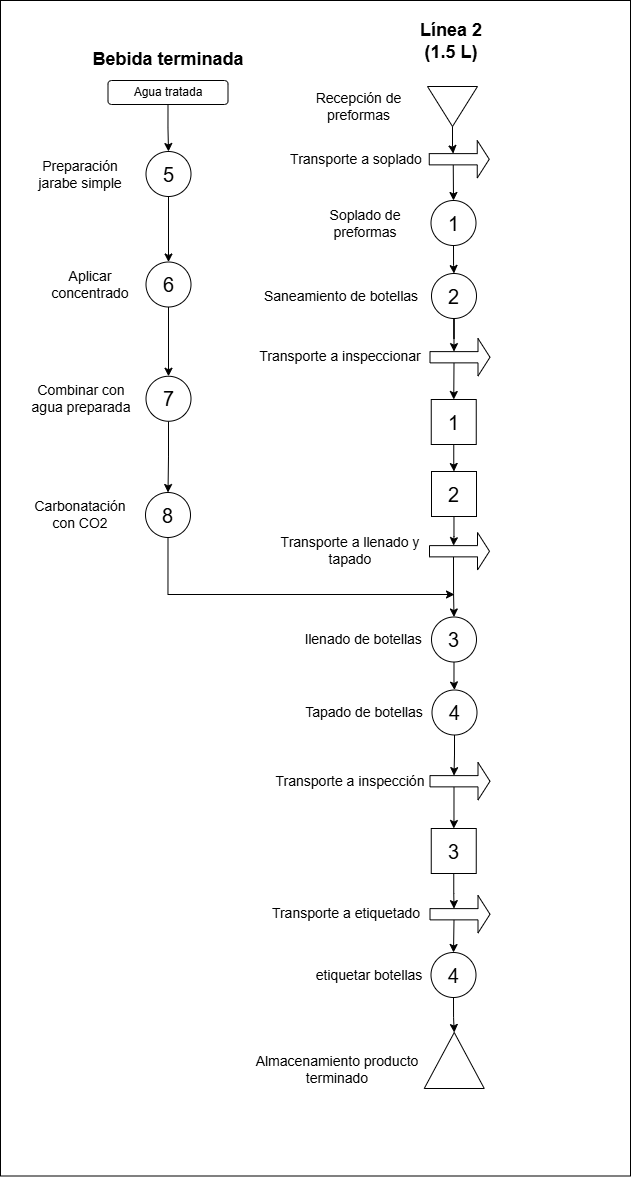

The diagram above was exported from draw.io. Its source (the exported page's mxGraphModel, read from the mxfile embedded in the PNG):
<mxGraphModel dx="1097" dy="992" grid="0" gridSize="10" guides="1" tooltips="1" connect="1" arrows="1" fold="1" page="0" pageScale="1" pageWidth="827" pageHeight="1169" math="0" shadow="0">
  <root>
    <mxCell id="0" />
    <mxCell id="1" parent="0" />
    <mxCell id="2" parent="1" style="rounded=0;whiteSpace=wrap;html=1;labelBackgroundColor=none;movable=0;resizable=0;rotatable=0;deletable=0;editable=0;locked=1;connectable=0;" value="" vertex="1">
      <mxGeometry height="1175.5" width="630" x="797" y="1176" as="geometry" />
    </mxCell>
    <mxCell id="3" edge="1" parent="1" source="4" style="edgeStyle=orthogonalEdgeStyle;rounded=0;orthogonalLoop=1;jettySize=auto;html=1;labelBackgroundColor=none;fontColor=default;" target="7" value="">
      <mxGeometry relative="1" as="geometry" />
    </mxCell>
    <mxCell id="4" parent="1" style="ellipse;whiteSpace=wrap;html=1;aspect=fixed;labelBackgroundColor=none;" value="&lt;font style=&quot;font-size: 20px;&quot;&gt;1&lt;/font&gt;" vertex="1">
      <mxGeometry height="45" width="45" x="1227.5" y="1376" as="geometry" />
    </mxCell>
    <mxCell id="5" parent="1" style="whiteSpace=wrap;html=1;aspect=fixed;labelBackgroundColor=none;" value="&lt;span style=&quot;font-size: 20px;&quot;&gt;2&lt;/span&gt;" vertex="1">
      <mxGeometry height="45" width="45" x="1228" y="1647" as="geometry" />
    </mxCell>
    <mxCell id="6" parent="1" style="text;html=1;whiteSpace=wrap;strokeColor=none;fillColor=none;align=center;verticalAlign=middle;rounded=0;strokeWidth=2;labelBackgroundColor=none;" value="&lt;font style=&quot;font-size: 14px;&quot;&gt;Soplado de preformas&lt;/font&gt;" vertex="1">
      <mxGeometry height="30" width="120" x="1101.75" y="1383.5" as="geometry" />
    </mxCell>
    <mxCell id="7" parent="1" style="ellipse;whiteSpace=wrap;html=1;aspect=fixed;labelBackgroundColor=none;" value="&lt;span style=&quot;font-size: 20px;&quot;&gt;2&lt;/span&gt;" vertex="1">
      <mxGeometry height="45" width="45" x="1228" y="1449" as="geometry" />
    </mxCell>
    <mxCell id="8" parent="1" style="text;html=1;whiteSpace=wrap;strokeColor=none;fillColor=none;align=center;verticalAlign=middle;rounded=0;strokeWidth=2;labelBackgroundColor=none;" value="&lt;span style=&quot;font-size: 14px;&quot;&gt;Saneamiento de botellas&lt;/span&gt;" vertex="1">
      <mxGeometry height="30" width="158" x="1058.75" y="1456.5" as="geometry" />
    </mxCell>
    <mxCell id="9" edge="1" parent="1" style="edgeStyle=orthogonalEdgeStyle;rounded=0;orthogonalLoop=1;jettySize=auto;html=1;exitX=0.5;exitY=1;exitDx=0;exitDy=0;labelBackgroundColor=none;fontColor=default;">
      <mxGeometry relative="1" as="geometry">
        <mxPoint x="1160" y="2041.4999999999995" as="sourcePoint" />
        <mxPoint x="1160" y="2041.4999999999995" as="targetPoint" />
      </mxGeometry>
    </mxCell>
    <mxCell id="10" edge="1" parent="1" source="11" style="edgeStyle=orthogonalEdgeStyle;rounded=0;orthogonalLoop=1;jettySize=auto;html=1;entryX=0.5;entryY=0;entryDx=0;entryDy=0;labelBackgroundColor=none;fontColor=default;" target="37">
      <mxGeometry relative="1" as="geometry" />
    </mxCell>
    <mxCell id="11" parent="1" style="ellipse;whiteSpace=wrap;html=1;aspect=fixed;labelBackgroundColor=none;" value="&lt;span style=&quot;font-size: 20px;&quot;&gt;3&lt;/span&gt;" vertex="1">
      <mxGeometry height="45" width="45" x="1228" y="1792.5" as="geometry" />
    </mxCell>
    <mxCell id="12" parent="1" style="text;html=1;whiteSpace=wrap;strokeColor=none;fillColor=none;align=center;verticalAlign=middle;rounded=0;strokeWidth=2;labelBackgroundColor=none;" value="&lt;font style=&quot;font-size: 14px;&quot;&gt;llenado de botellas&lt;/font&gt;" vertex="1">
      <mxGeometry height="30" width="123" x="1098.75" y="1800" as="geometry" />
    </mxCell>
    <mxCell id="13" parent="1" style="text;html=1;whiteSpace=wrap;strokeColor=none;fillColor=none;align=center;verticalAlign=middle;rounded=0;strokeWidth=2;labelBackgroundColor=none;" value="&lt;font style=&quot;font-size: 14px;&quot;&gt;Recepción de preformas&lt;/font&gt;" vertex="1">
      <mxGeometry height="30" width="145" x="1083" y="1267" as="geometry" />
    </mxCell>
    <mxCell id="14" edge="1" parent="1" source="15" style="edgeStyle=orthogonalEdgeStyle;rounded=0;orthogonalLoop=1;jettySize=auto;html=1;entryX=0.5;entryY=0;entryDx=0;entryDy=0;exitX=0;exitY=0;exitDx=24.000000000000004;exitDy=24.375;exitPerimeter=0;labelBackgroundColor=none;fontColor=default;" target="4">
      <mxGeometry relative="1" as="geometry" />
    </mxCell>
    <mxCell id="15" parent="1" style="shape=singleArrow;whiteSpace=wrap;html=1;labelBackgroundColor=none;" value="" vertex="1">
      <mxGeometry height="37.5" width="60" x="1225.75" y="1316" as="geometry" />
    </mxCell>
    <mxCell id="16" parent="1" style="triangle;whiteSpace=wrap;html=1;rotation=90;labelBackgroundColor=none;" value="" vertex="1">
      <mxGeometry height="50" width="40" x="1229" y="1257" as="geometry" />
    </mxCell>
    <mxCell id="17" edge="1" parent="1" source="16" style="edgeStyle=orthogonalEdgeStyle;rounded=0;orthogonalLoop=1;jettySize=auto;html=1;entryX=0;entryY=0;entryDx=24;entryDy=13.125;entryPerimeter=0;labelBackgroundColor=none;fontColor=default;" target="15">
      <mxGeometry relative="1" as="geometry" />
    </mxCell>
    <mxCell id="18" edge="1" parent="1" source="19" style="edgeStyle=orthogonalEdgeStyle;rounded=0;orthogonalLoop=1;jettySize=auto;html=1;entryX=0.5;entryY=0;entryDx=0;entryDy=0;exitX=0;exitY=0;exitDx=24;exitDy=24.375;exitPerimeter=0;labelBackgroundColor=none;fontColor=default;" target="36">
      <mxGeometry relative="1" as="geometry" />
    </mxCell>
    <mxCell id="19" parent="1" style="shape=singleArrow;whiteSpace=wrap;html=1;labelBackgroundColor=none;" value="" vertex="1">
      <mxGeometry height="37.5" width="60" x="1226.5" y="1514" as="geometry" />
    </mxCell>
    <mxCell id="20" edge="1" parent="1" source="7" style="edgeStyle=orthogonalEdgeStyle;rounded=0;orthogonalLoop=1;jettySize=auto;html=1;entryX=0;entryY=0;entryDx=24;entryDy=13.125;entryPerimeter=0;labelBackgroundColor=none;fontColor=default;" target="19">
      <mxGeometry relative="1" as="geometry" />
    </mxCell>
    <mxCell id="21" parent="1" style="text;html=1;whiteSpace=wrap;strokeColor=none;fillColor=none;align=center;verticalAlign=middle;rounded=0;strokeWidth=2;labelBackgroundColor=none;" value="&lt;font style=&quot;font-size: 14px;&quot;&gt;Transporte a soplado&lt;/font&gt;" vertex="1">
      <mxGeometry height="30" width="134.25" x="1085.75" y="1319.75" as="geometry" />
    </mxCell>
    <mxCell id="22" edge="1" parent="1" source="23" style="edgeStyle=orthogonalEdgeStyle;rounded=0;orthogonalLoop=1;jettySize=auto;html=1;exitX=0;exitY=0;exitDx=24;exitDy=24.375;exitPerimeter=0;labelBackgroundColor=none;fontColor=default;" target="11">
      <mxGeometry relative="1" as="geometry" />
    </mxCell>
    <mxCell id="23" parent="1" style="shape=singleArrow;whiteSpace=wrap;html=1;labelBackgroundColor=none;" value="" vertex="1">
      <mxGeometry height="37.5" width="60" x="1226" y="1708" as="geometry" />
    </mxCell>
    <mxCell id="24" edge="1" parent="1" source="5" style="edgeStyle=orthogonalEdgeStyle;rounded=0;orthogonalLoop=1;jettySize=auto;html=1;entryX=0;entryY=0;entryDx=23.999999999999996;entryDy=13.125;entryPerimeter=0;labelBackgroundColor=none;fontColor=default;" target="23">
      <mxGeometry relative="1" as="geometry" />
    </mxCell>
    <mxCell id="25" edge="1" parent="1" source="26" style="edgeStyle=orthogonalEdgeStyle;rounded=0;orthogonalLoop=1;jettySize=auto;html=1;entryX=0.5;entryY=0;entryDx=0;entryDy=0;exitX=0;exitY=0;exitDx=23.999999999999996;exitDy=24.375;exitPerimeter=0;labelBackgroundColor=none;fontColor=default;">
      <mxGeometry relative="1" as="geometry">
        <mxPoint x="1256.5459183673468" y="2108.5000000000005" as="sourcePoint" />
        <mxPoint x="1250" y="2128" as="targetPoint" />
      </mxGeometry>
    </mxCell>
    <mxCell id="26" parent="1" style="shape=singleArrow;whiteSpace=wrap;html=1;labelBackgroundColor=none;" value="" vertex="1">
      <mxGeometry height="37.5" width="60" x="1226.5" y="2071" as="geometry" />
    </mxCell>
    <mxCell id="27" edge="1" parent="1" source="28" style="edgeStyle=orthogonalEdgeStyle;rounded=0;orthogonalLoop=1;jettySize=auto;html=1;exitX=0;exitY=0;exitDx=23.999999999999996;exitDy=24.375;exitPerimeter=0;labelBackgroundColor=none;fontColor=default;" target="40">
      <mxGeometry relative="1" as="geometry">
        <mxPoint x="1256.508474576271" y="1973.5" as="sourcePoint" />
        <mxPoint x="1250.5" y="1988.5" as="targetPoint" />
      </mxGeometry>
    </mxCell>
    <mxCell id="28" parent="1" style="shape=singleArrow;whiteSpace=wrap;html=1;labelBackgroundColor=none;" value="" vertex="1">
      <mxGeometry height="37.5" width="60" x="1226.5" y="1938" as="geometry" />
    </mxCell>
    <mxCell id="29" parent="1" style="text;html=1;whiteSpace=wrap;strokeColor=none;fillColor=none;align=center;verticalAlign=middle;rounded=0;strokeWidth=2;labelBackgroundColor=none;" value="&lt;font style=&quot;font-size: 14px;&quot;&gt;Transporte a inspeccionar&lt;/font&gt;" vertex="1">
      <mxGeometry height="30" width="168" x="1053" y="1516.75" as="geometry" />
    </mxCell>
    <mxCell id="30" parent="1" style="text;html=1;whiteSpace=wrap;strokeColor=none;fillColor=none;align=center;verticalAlign=middle;rounded=0;strokeWidth=2;labelBackgroundColor=none;" value="&lt;font style=&quot;font-size: 14px;&quot;&gt;Transporte a llenado y tapado&lt;/font&gt;" vertex="1">
      <mxGeometry height="30" width="168" x="1063" y="1711" as="geometry" />
    </mxCell>
    <mxCell id="31" parent="1" style="text;html=1;whiteSpace=wrap;strokeColor=none;fillColor=none;align=center;verticalAlign=middle;rounded=0;strokeWidth=2;labelBackgroundColor=none;" value="&lt;font style=&quot;font-size: 14px;&quot;&gt;Transporte a inspección&lt;/font&gt;" vertex="1">
      <mxGeometry height="30" width="168" x="1063" y="1941.75" as="geometry" />
    </mxCell>
    <mxCell id="32" parent="1" style="text;html=1;whiteSpace=wrap;strokeColor=none;fillColor=none;align=center;verticalAlign=middle;rounded=0;strokeWidth=2;labelBackgroundColor=none;" value="&lt;font style=&quot;font-size: 14px;&quot;&gt;Transporte a etiquetado&lt;/font&gt;" vertex="1">
      <mxGeometry height="30" width="157.75" x="1064" y="2073.5" as="geometry" />
    </mxCell>
    <mxCell id="33" parent="1" style="text;html=1;whiteSpace=wrap;strokeColor=none;fillColor=none;align=center;verticalAlign=middle;rounded=0;strokeWidth=2;labelBackgroundColor=none;" value="&lt;font style=&quot;font-size: 14px;&quot;&gt;Almacenamiento producto terminado&lt;/font&gt;" vertex="1">
      <mxGeometry height="30" width="168" x="1050" y="2230" as="geometry" />
    </mxCell>
    <mxCell id="34" parent="1" style="triangle;whiteSpace=wrap;html=1;rotation=-90;labelBackgroundColor=none;" value="" vertex="1">
      <mxGeometry height="60" width="56" x="1222.75" y="2206" as="geometry" />
    </mxCell>
    <mxCell id="35" edge="1" parent="1" source="36" style="edgeStyle=orthogonalEdgeStyle;rounded=0;orthogonalLoop=1;jettySize=auto;html=1;entryX=0.5;entryY=0;entryDx=0;entryDy=0;labelBackgroundColor=none;fontColor=default;" target="5">
      <mxGeometry relative="1" as="geometry" />
    </mxCell>
    <mxCell id="36" parent="1" style="whiteSpace=wrap;html=1;aspect=fixed;labelBackgroundColor=none;" value="&lt;font style=&quot;font-size: 20px;&quot;&gt;1&lt;/font&gt;" vertex="1">
      <mxGeometry height="45" width="45" x="1227.75" y="1575" as="geometry" />
    </mxCell>
    <mxCell id="37" parent="1" style="ellipse;whiteSpace=wrap;html=1;aspect=fixed;labelBackgroundColor=none;" value="&lt;span style=&quot;font-size: 20px;&quot;&gt;4&lt;/span&gt;" vertex="1">
      <mxGeometry height="45" width="45" x="1228.5" y="1865.5" as="geometry" />
    </mxCell>
    <mxCell id="38" edge="1" parent="1" source="37" style="edgeStyle=orthogonalEdgeStyle;rounded=0;orthogonalLoop=1;jettySize=auto;html=1;entryX=0;entryY=0;entryDx=23.999999999999996;entryDy=13.125;entryPerimeter=0;labelBackgroundColor=none;fontColor=default;" target="28">
      <mxGeometry relative="1" as="geometry" />
    </mxCell>
    <mxCell id="39" parent="1" style="text;html=1;whiteSpace=wrap;strokeColor=none;fillColor=none;align=center;verticalAlign=middle;rounded=0;strokeWidth=2;labelBackgroundColor=none;" value="&lt;font style=&quot;font-size: 14px;&quot;&gt;Tapado de botellas&lt;/font&gt;" vertex="1">
      <mxGeometry height="30" width="120" x="1101" y="1873" as="geometry" />
    </mxCell>
    <mxCell id="40" parent="1" style="whiteSpace=wrap;html=1;aspect=fixed;labelBackgroundColor=none;" value="&lt;span style=&quot;font-size: 20px;&quot;&gt;3&lt;/span&gt;" vertex="1">
      <mxGeometry height="45" width="45" x="1227.75" y="2004" as="geometry" />
    </mxCell>
    <mxCell id="41" edge="1" parent="1" source="40" style="edgeStyle=orthogonalEdgeStyle;rounded=0;orthogonalLoop=1;jettySize=auto;html=1;entryX=0;entryY=0;entryDx=24;entryDy=13.125;entryPerimeter=0;labelBackgroundColor=none;fontColor=default;" target="26">
      <mxGeometry relative="1" as="geometry" />
    </mxCell>
    <mxCell id="42" edge="1" parent="1" source="43" style="edgeStyle=orthogonalEdgeStyle;rounded=0;orthogonalLoop=1;jettySize=auto;html=1;entryX=1;entryY=0.5;entryDx=0;entryDy=0;labelBackgroundColor=none;fontColor=default;" target="34">
      <mxGeometry relative="1" as="geometry" />
    </mxCell>
    <mxCell id="43" parent="1" style="ellipse;whiteSpace=wrap;html=1;aspect=fixed;labelBackgroundColor=none;" value="&lt;span style=&quot;font-size: 20px;&quot;&gt;4&lt;/span&gt;" vertex="1">
      <mxGeometry height="45" width="45" x="1227.5" y="2128" as="geometry" />
    </mxCell>
    <mxCell id="44" parent="1" style="text;html=1;whiteSpace=wrap;strokeColor=none;fillColor=none;align=center;verticalAlign=middle;rounded=0;strokeWidth=2;labelBackgroundColor=none;" value="&lt;font style=&quot;font-size: 14px;&quot;&gt;etiquetar botellas&lt;/font&gt;" vertex="1">
      <mxGeometry height="30" width="110" x="1111" y="2135.5" as="geometry" />
    </mxCell>
    <mxCell id="45" parent="1" style="text;html=1;whiteSpace=wrap;strokeColor=none;fillColor=none;align=center;verticalAlign=middle;rounded=0;strokeWidth=2;labelBackgroundColor=none;" value="&lt;font style=&quot;font-size: 18px;&quot;&gt;&lt;b&gt;Línea 2 (1.5 L)&lt;/b&gt;&lt;/font&gt;" vertex="1">
      <mxGeometry height="30" width="76.25" x="1209.88" y="1202" as="geometry" />
    </mxCell>
    <mxCell id="46" parent="1" style="text;html=1;whiteSpace=wrap;strokeColor=none;fillColor=none;align=center;verticalAlign=middle;rounded=0;strokeWidth=2;labelBackgroundColor=none;" value="&lt;span style=&quot;font-size: 18px;&quot;&gt;&lt;b&gt;Bebida terminada&lt;/b&gt;&lt;/span&gt;" vertex="1">
      <mxGeometry height="30" width="170" x="880" y="1220" as="geometry" />
    </mxCell>
    <mxCell id="47" edge="1" parent="1" source="48" style="edgeStyle=orthogonalEdgeStyle;rounded=0;orthogonalLoop=1;jettySize=auto;html=1;labelBackgroundColor=none;fontColor=default;" target="50">
      <mxGeometry relative="1" as="geometry" />
    </mxCell>
    <mxCell id="48" parent="1" style="ellipse;whiteSpace=wrap;html=1;aspect=fixed;labelBackgroundColor=none;" value="&lt;span style=&quot;font-size: 20px;&quot;&gt;7&lt;/span&gt;" vertex="1">
      <mxGeometry height="45" width="45" x="942.5" y="1551.75" as="geometry" />
    </mxCell>
    <mxCell id="49" edge="1" parent="1" source="50" style="edgeStyle=orthogonalEdgeStyle;rounded=0;orthogonalLoop=1;jettySize=auto;html=1;labelBackgroundColor=none;fontColor=default;">
      <mxGeometry relative="1" as="geometry">
        <Array as="points">
          <mxPoint x="965" y="1770" />
          <mxPoint x="1251" y="1770" />
        </Array>
        <mxPoint x="1251" y="1770" as="targetPoint" />
      </mxGeometry>
    </mxCell>
    <mxCell id="50" parent="1" style="ellipse;whiteSpace=wrap;html=1;aspect=fixed;labelBackgroundColor=none;" value="&lt;span style=&quot;font-size: 20px;&quot;&gt;8&lt;/span&gt;" vertex="1">
      <mxGeometry height="45" width="45" x="942" y="1668" as="geometry" />
    </mxCell>
    <mxCell id="51" parent="1" style="text;html=1;whiteSpace=wrap;strokeColor=none;fillColor=none;align=center;verticalAlign=middle;rounded=0;strokeWidth=2;labelBackgroundColor=none;" value="&lt;span style=&quot;font-size: 14px;&quot;&gt;Carbonatación con CO2&lt;/span&gt;" vertex="1">
      <mxGeometry height="30" width="110" x="822.5" y="1675" as="geometry" />
    </mxCell>
    <mxCell id="52" edge="1" parent="1" source="53" style="edgeStyle=orthogonalEdgeStyle;rounded=0;orthogonalLoop=1;jettySize=auto;html=1;entryX=0.5;entryY=0;entryDx=0;entryDy=0;exitX=0.5;exitY=1;exitDx=0;exitDy=0;labelBackgroundColor=none;fontColor=default;" target="55">
      <mxGeometry relative="1" as="geometry" />
    </mxCell>
    <mxCell id="53" parent="1" style="rounded=1;whiteSpace=wrap;html=1;labelBackgroundColor=none;" value="Agua tratada" vertex="1">
      <mxGeometry height="24" width="120" x="904.5" y="1256" as="geometry" />
    </mxCell>
    <mxCell id="54" edge="1" parent="1" source="55" style="edgeStyle=orthogonalEdgeStyle;rounded=0;orthogonalLoop=1;jettySize=auto;html=1;entryX=0.5;entryY=0;entryDx=0;entryDy=0;labelBackgroundColor=none;fontColor=default;" target="58">
      <mxGeometry relative="1" as="geometry" />
    </mxCell>
    <mxCell id="55" parent="1" style="ellipse;whiteSpace=wrap;html=1;aspect=fixed;labelBackgroundColor=none;" value="&lt;span style=&quot;font-size: 20px;&quot;&gt;5&lt;/span&gt;" vertex="1">
      <mxGeometry height="45" width="45" x="942.5" y="1327" as="geometry" />
    </mxCell>
    <mxCell id="56" parent="1" style="text;html=1;whiteSpace=wrap;strokeColor=none;fillColor=none;align=center;verticalAlign=middle;rounded=0;strokeWidth=2;labelBackgroundColor=none;" value="&lt;span style=&quot;font-size: 14px;&quot;&gt;Preparación jarabe simple&lt;/span&gt;" vertex="1">
      <mxGeometry height="30" width="110" x="822.5" y="1334.5" as="geometry" />
    </mxCell>
    <mxCell id="57" edge="1" parent="1" source="58" style="edgeStyle=orthogonalEdgeStyle;rounded=0;orthogonalLoop=1;jettySize=auto;html=1;labelBackgroundColor=none;fontColor=default;" target="48">
      <mxGeometry relative="1" as="geometry" />
    </mxCell>
    <mxCell id="58" parent="1" style="ellipse;whiteSpace=wrap;html=1;aspect=fixed;labelBackgroundColor=none;" value="&lt;span style=&quot;font-size: 20px;&quot;&gt;6&lt;/span&gt;" vertex="1">
      <mxGeometry height="45" width="45" x="942.5" y="1437.5" as="geometry" />
    </mxCell>
    <mxCell id="59" parent="1" style="text;html=1;whiteSpace=wrap;strokeColor=none;fillColor=none;align=center;verticalAlign=middle;rounded=0;strokeWidth=2;labelBackgroundColor=none;" value="&lt;span style=&quot;font-size: 14px;&quot;&gt;Aplicar concentrado&lt;/span&gt;" vertex="1">
      <mxGeometry height="30" width="110" x="832" y="1445" as="geometry" />
    </mxCell>
    <mxCell id="60" parent="1" style="text;html=1;whiteSpace=wrap;strokeColor=none;fillColor=none;align=center;verticalAlign=middle;rounded=0;strokeWidth=2;labelBackgroundColor=none;" value="&lt;span style=&quot;font-size: 14px;&quot;&gt;Combinar con agua preparada&lt;/span&gt;" vertex="1">
      <mxGeometry height="30" width="110" x="823" y="1559.25" as="geometry" />
    </mxCell>
  </root>
</mxGraphModel>